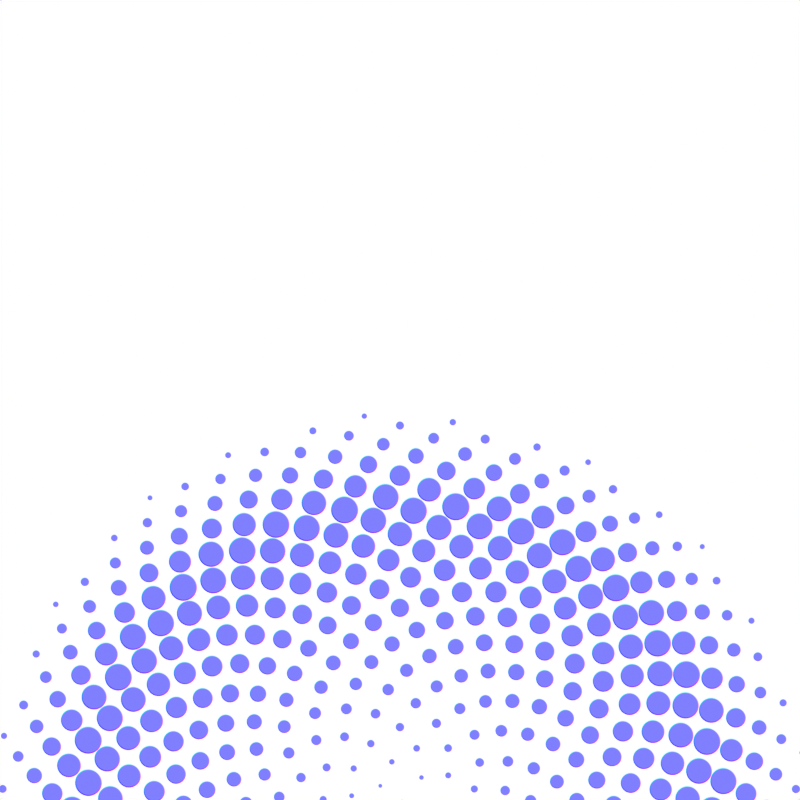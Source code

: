 # Source: spiral.blend  (saved by Blender 3.4.6; exported with 4.5.12 LTS)
import bpy
from mathutils import Matrix  # noqa: F401  (used for matrix-valued properties, if any)

bpy.ops.wm.read_factory_settings(use_empty=True)
scene = bpy.context.scene
scene.name = 'Scene'

# ---- images (referenced by path relative to the original .blend; pixels are not part of the script)
import os
ASSET_DIR = os.environ.get("B2B_ASSET_DIR", "")  # directory of the original .blend (textures are referenced by path, not embedded)
HERE = os.path.dirname(os.path.abspath(__file__))  # packed textures are extracted next to this script under _unpacked/

def load_image(name, relpath, width, height, colorspace="sRGB"):
    """Load a texture the original file referenced (path relative to the .blend, or extracted next to this script)."""
    p = next((c for c in (os.path.join(HERE, relpath), os.path.join(ASSET_DIR, relpath)) if relpath and os.path.exists(c)), "")
    if p:
        img = bpy.data.images.load(p, check_existing=True)
        img.name = name
    else:  # same state as the original file: an image datablock whose file is absent (Cycles renders it pink)
        img = bpy.data.images.new(name, width, height)
        img.source = "FILE"
        img.filepath = "//" + (relpath or name)
    img.colorspace_settings.name = colorspace
    return img
img_height_map = load_image('Height Map', 'arrow_alpha_map.png', 1024, 1024, 'sRGB')

# ---- materials (node trees are filled in below, after node groups)
mat_normal_cap = bpy.data.materials.new('Normal Cap')
mat_normal_cap.surface_render_method = 'BLENDED'
mat_normal_cap.blend_method = 'BLEND'
mat_normal_cap.use_raytrace_refraction = True
mat_normal_cap.use_screen_refraction = True
mat_normal_cap.use_sss_translucency = True
mat_normal_cap.thickness_mode = 'SLAB'
mat_normal_cap.use_thickness_from_shadow = True

# ---- node groups
ng_fibonacci = bpy.data.node_groups.new('Fibonacci', 'GeometryNodeTree')
_s = ng_fibonacci.interface.new_socket(name='Vector', in_out='OUTPUT', socket_type='NodeSocketVector')
_s = ng_fibonacci.interface.new_socket(name='Radius', in_out='OUTPUT', socket_type='NodeSocketFloat')
_s = ng_fibonacci.interface.new_socket(name='Theta', in_out='OUTPUT', socket_type='NodeSocketFloat')
_s = ng_fibonacci.interface.new_socket(name='Index', in_out='INPUT', socket_type='NodeSocketFloat')
_s = ng_fibonacci.interface.new_socket(name='Scale Factor', in_out='INPUT', socket_type='NodeSocketFloat')
_s.default_value = -0.2
_s.min_value = -1e+04
_s.max_value = 1e+04
_s = ng_fibonacci.interface.new_socket(name='Z', in_out='INPUT', socket_type='NodeSocketFloat')
_s = ng_fibonacci.interface.new_socket(name='Fibonacci Const', in_out='INPUT', socket_type='NodeSocketFloat')
_s.default_value = 137.5
_s.min_value = -1e+04
_s.max_value = 1e+04
_N = ng_fibonacci.nodes; _L = ng_fibonacci.links
n0 = _N.new('NodeReroute'); n0.name = 'Reroute'; n0.location = (198, -134)
n0.width = 16
n0.socket_idname = 'NodeSocketFloat'
n1 = _N.new('ShaderNodeMath'); n1.name = 'Math.006'; n1.location = (672, -141)
n1.label = 'fib y'
n1.hide = True
n1.operation = 'MULTIPLY'
n2 = _N.new('ShaderNodeMath'); n2.name = 'Math.004'; n2.location = (471, -122)
n2.label = 'cos theta'
n2.width = 100
n2.hide = True
n2.operation = 'COSINE'
n3 = _N.new('ShaderNodeMath'); n3.name = 'Math.007'; n3.location = (471, -202)
n3.label = 'sin theta'
n3.width = 100
n3.hide = True
n3.operation = 'SINE'
n4 = _N.new('ShaderNodeMath'); n4.name = 'Math.005'; n4.location = (671, -96)
n4.label = 'fib x'
n4.hide = True
n4.operation = 'MULTIPLY'
n5 = _N.new('ShaderNodeCombineXYZ'); n5.name = 'Combine XYZ'; n5.location = (880, -120)
n5.hide = True
n6 = _N.new('ShaderNodeMath'); n6.name = 'Math.003'; n6.location = (471, -45)
n6.label = 'r'
n6.width = 104
n6.hide = True
n6.operation = 'MULTIPLY'
n7 = _N.new('ShaderNodeMath'); n7.name = 'Math.002'; n7.location = (271, -82)
n7.width = 107
n7.hide = True
n7.operation = 'SQRT'
n8 = _N.new('NodeGroupOutput'); n8.name = 'Group Output'; n8.location = (1140, -140)
n8.hide = True
n9 = _N.new('ShaderNodeMath'); n9.name = 'Math.001'; n9.location = (271, -162)
n9.label = 'theta'
n9.width = 108
n9.hide = True
n9.operation = 'MULTIPLY'
n10 = _N.new('ShaderNodeMath'); n10.name = 'Math'; n10.location = (125, -210)
n10.width = 100
n10.hide = True
n10.operation = 'RADIANS'
n11 = _N.new('NodeGroupInput'); n11.name = 'Group Input'; n11.location = (-140, -140)
_L.new(n10.outputs[0], n9.inputs[1])
_L.new(n0.outputs[0], n7.inputs[0])
_L.new(n7.outputs[0], n6.inputs[0])
_L.new(n9.outputs[0], n2.inputs[0])
_L.new(n6.outputs[0], n4.inputs[0])
_L.new(n2.outputs[0], n4.inputs[1])
_L.new(n6.outputs[0], n1.inputs[0])
_L.new(n9.outputs[0], n3.inputs[0])
_L.new(n3.outputs[0], n1.inputs[1])
_L.new(n4.outputs[0], n5.inputs[0])
_L.new(n1.outputs[0], n5.inputs[1])
_L.new(n0.outputs[0], n9.inputs[0])
_L.new(n11.outputs[0], n0.inputs[0])
_L.new(n5.outputs[0], n8.inputs[0])
_L.new(n11.outputs[2], n5.inputs[2])
_L.new(n11.outputs[1], n6.inputs[1])
_L.new(n6.outputs[0], n8.inputs[1])
_L.new(n9.outputs[0], n8.inputs[2])
_L.new(n11.outputs[3], n10.inputs[0])
n8.is_active_output = True
ng_spiral = bpy.data.node_groups.new('Spiral', 'GeometryNodeTree')
_s = ng_spiral.interface.new_socket(name='Geometry', in_out='OUTPUT', socket_type='NodeSocketGeometry')
_s = ng_spiral.interface.new_socket(name='Geometry', in_out='INPUT', socket_type='NodeSocketGeometry')
_s = ng_spiral.interface.new_socket(name='Count', in_out='INPUT', socket_type='NodeSocketInt')
_s.default_value = 675
_s.min_value = 1
_s.max_value = 1000
_s = ng_spiral.interface.new_socket(name='Scale Factor', in_out='INPUT', socket_type='NodeSocketFloat')
_s.default_value = 0.028
_s.min_value = 0.0
_s.max_value = 1.0
_s = ng_spiral.interface.new_socket(name='Fibonacci Const', in_out='INPUT', socket_type='NodeSocketFloat')
_s.default_value = 137.5
_s.min_value = -1e+04
_s.max_value = 1e+04
ng_spiral.is_modifier = True
_N = ng_spiral.nodes; _L = ng_spiral.links
n0 = _N.new('GeometryNodeMeshToPoints'); n0.name = 'Mesh to Points'; n0.location = (-2353, 453)
n0.hide = True
n1 = _N.new('GeometryNodeMeshLine'); n1.name = 'Mesh Line'; n1.location = (-2724, 333)
n1.hide = True
n1.inputs[3].default_value = (0.0, 0.0, 0.0)
n2 = _N.new('NodeGroupOutput'); n2.name = 'Group Output'; n2.location = (-1440, 296)
n2.hide = True
n3 = _N.new('ShaderNodeCombineXYZ'); n3.name = 'Combine XYZ'; n3.location = (-2478, 138)
n3.hide = True
n4 = _N.new('GeometryNodeRealizeInstances'); n4.name = 'Realize Instances'; n4.location = (-1755, 398)
n4.hide = True
n5 = _N.new('NodeGroupInput'); n5.name = 'Group Input'; n5.location = (-3290, 20)
n5.hide = True
n6 = _N.new('GeometryNodeInputID'); n6.name = 'ID'; n6.location = (-3050, 360)
n6.hide = True
n7 = _N.new('GeometryNodeInstanceOnPoints'); n7.name = 'Instance on Points'; n7.location = (-2065, 354)
n7.hide = True
n8 = _N.new('ShaderNodeFloatCurve'); n8.name = 'Float Curve'; n8.location = (-2416, 71)
n8.width = 140
n8.hide = True
n8.mapping.extend = 'HORIZONTAL'
_c = n8.mapping.curves[0]
while len(_c.points) > 2: _c.points.remove(_c.points[-1])
_c.points[0].location = (0.0, 0.0); _c.points[0].handle_type = 'AUTO'
_c.points[1].location = (0.75, 1.0); _c.points[1].handle_type = 'VECTOR'
_p = _c.points.new(1.0, 0.0); _p.handle_type = 'AUTO'
n8.mapping.update()
n9 = _N.new('GeometryNodeGroup'); n9.name = 'Group'; n9.location = (-2850, 280)
n9.hide = True
n9.node_tree = ng_fibonacci
n9.inputs[2].default_value = 0.0
n10 = _N.new('ShaderNodeMath'); n10.name = 'Math.003'; n10.location = (-3057, 229)
n10.inputs[1].default_value = 0.01
_L.new(n6.outputs[0], n9.inputs[0])
_L.new(n0.outputs[0], n7.inputs[0])
_L.new(n1.outputs[0], n0.inputs[0])
_L.new(n5.outputs[1], n1.inputs[0])
_L.new(n9.outputs[2], n3.inputs[2])
_L.new(n9.outputs[1], n8.inputs[1])
_L.new(n5.outputs[0], n7.inputs[2])
_L.new(n5.outputs[2], n10.inputs[0])
_L.new(n3.outputs[0], n7.inputs[5])
_L.new(n9.outputs[0], n0.inputs[2])
_L.new(n7.outputs[0], n4.inputs[0])
_L.new(n4.outputs[0], n2.inputs[0])
_L.new(n8.outputs[0], n7.inputs[6])
_L.new(n5.outputs[3], n9.inputs[3])
_L.new(n10.outputs[0], n9.inputs[1])
n2.is_active_output = True

# ---- material node trees
mat_normal_cap.use_nodes = True; mat_normal_cap.node_tree.nodes.clear()
_N = mat_normal_cap.node_tree.nodes; _L = mat_normal_cap.node_tree.links
n0 = _N.new('ShaderNodeOutputMaterial'); n0.name = 'Material Output'; n0.location = (414, 171)
n0.target = 'CYCLES'
n1 = _N.new('ShaderNodeBsdfTransparent'); n1.name = 'Transparent BSDF'; n1.location = (-100, -180)
n1.hide = True
n2 = _N.new('ShaderNodeMapRange'); n2.name = 'Map Range'; n2.location = (-100, 40)
n2.label = 'Clamp Normals'
n2.hide = True
n2.data_type = 'FLOAT_VECTOR'
n2.inputs[7].default_value = (-0.5, -0.5, -0.5)
n2.inputs[8].default_value = (0.5, 0.5, 0.5)
n3 = _N.new('ShaderNodeBump'); n3.name = 'Bump'; n3.location = (-380, 160)
n3.invert = True
n3.inputs[0].default_value = 0.25
n3.inputs[1].default_value = 0.0025
n3.inputs[2].default_value = 1.0
n4 = _N.new('ShaderNodeMixShader'); n4.name = 'Mix Shader'; n4.location = (142, 14)
n5 = _N.new('ShaderNodeValToRGB'); n5.name = 'ColorRamp'; n5.location = (-448, 280)
n5.hide = True
n5.color_ramp.interpolation = 'CARDINAL'
while len(n5.color_ramp.elements) > 1: n5.color_ramp.elements.remove(n5.color_ramp.elements[-1])
n5.color_ramp.elements[0].position = 0.5; n5.color_ramp.elements[0].color = (0.0, 0.0, 0.0, 1.0)
_e = n5.color_ramp.elements.new(0.5); _e.color = (1.0, 1.0, 1.0, 1.0)
n6 = _N.new('ShaderNodeAttribute'); n6.name = 'Attribute'; n6.location = (-1043, 197)
n6.hide = True
n6.attribute_name = 'UVMap'
n7 = _N.new('ShaderNodeTexImage'); n7.name = 'Image Texture'; n7.location = (-800, 140)
n7.label = 'Height Map'
n7.width = 140
n7.hide = True
n7.image = img_height_map
n7.extension = 'EXTEND'
n8 = _N.new('ShaderNodeValue'); n8.name = 'Value'; n8.location = (414, 11)
n8.outputs[0].default_value = 0.0
n9 = _N.new('ShaderNodeOutputMaterial'); n9.name = 'Material Output.001'; n9.location = (0, 0)
n9.target = 'EEVEE'
n10 = _N.new('ShaderNodeMixShader'); n10.name = 'Mix Shader.001'; n10.location = (0, 0)
n10.label = 'Disable Shadow'
n10.hide = True
n11 = _N.new('ShaderNodeLightPath'); n11.name = 'Light Path'; n11.location = (0, 0)
n11.hide = True
n12 = _N.new('ShaderNodeBsdfTransparent'); n12.name = 'Transparent BSDF.001'; n12.location = (0, 0)
n12.hide = True
_L.new(n6.outputs[1], n7.inputs[0])
_L.new(n3.outputs[0], n2.inputs[6])
_L.new(n7.outputs[0], n3.inputs[3])
_L.new(n1.outputs[0], n4.inputs[2])
_L.new(n4.outputs[0], n0.inputs[0])
_L.new(n5.outputs[0], n4.inputs[0])
_L.new(n7.outputs[0], n5.inputs[0])
_L.new(n2.outputs[1], n4.inputs[1])
_L.new(n8.outputs[0], n0.inputs[3])
_L.new(n4.outputs[0], n10.inputs[1])
_L.new(n10.outputs[0], n9.inputs[0])
_L.new(n11.outputs[1], n10.inputs[0])
_L.new(n12.outputs[0], n10.inputs[2])
n0.is_active_output = True

# ---- world
world_world = bpy.data.worlds.new('World'); scene.world = world_world
world_world.use_nodes = True; world_world.node_tree.nodes.clear()
_N = world_world.node_tree.nodes; _L = world_world.node_tree.links
n0 = _N.new('ShaderNodeOutputWorld'); n0.name = 'World Output'; n0.location = (300, 300)
n1 = _N.new('ShaderNodeBackground'); n1.name = 'Background'; n1.location = (10, 300)
n1.inputs[0].default_value = (1.0, 1.0, 1.0, 1.0)
_L.new(n1.outputs[0], n0.inputs[0])
n0.is_active_output = True
world_world.color = (0.05088, 0.05088, 0.05088)
world_world.use_sun_shadow = False
world_world.sun_shadow_jitter_overblur = 0.0

# ---- cameras
cam_full_cam = bpy.data.cameras.new('Full_Cam')
cam_full_cam.type = 'ORTHO'
cam_full_cam.clip_end = 100.0
cam_full_cam.ortho_scale = 2.0
cam_half_cam = bpy.data.cameras.new('Half_Cam')
cam_half_cam.type = 'ORTHO'
cam_half_cam.clip_start = 0.01
cam_half_cam.clip_end = 1.0
cam_half_cam.ortho_scale = 2.0

# ---- meshes
me_circle = bpy.data.meshes.new('Circle')
me_circle.from_pydata([(-0.02236, 0.02236, 7.103e-05), (-0.0259, 0.01814, 7.103e-05), (-0.02866, 0.01336, 7.103e-05), (-0.03054, 0.008184, 7.103e-05), (-0.0315, 0.002756, 7.103e-05), (-0.0315, -0.002756, 7.103e-05), (-0.03054, -0.008184, 7.103e-05), (-0.02866, -0.01336, 7.103e-05), (-0.0259, -0.01814, 7.103e-05), (-0.02236, -0.02236, 7.103e-05), (-0.01814, -0.0259, 7.103e-05), (-0.01336, -0.02866, 7.103e-05), (-0.008184, -0.03054, 7.103e-05), (-0.002756, -0.0315, 7.103e-05), (0.002756, -0.0315, 7.103e-05), (0.008184, -0.03054, 7.103e-05), (0.01336, -0.02866, 7.103e-05), (0.01814, -0.0259, 7.103e-05), (0.02236, -0.02236, 7.103e-05), (0.0259, -0.01814, 7.103e-05), (0.02866, -0.01336, 7.103e-05), (0.03054, -0.008184, 7.103e-05), (0.0315, -0.002756, 7.103e-05), (0.0315, 0.002756, 7.103e-05), (0.03054, 0.008184, 7.103e-05), (0.02866, 0.01336, 7.103e-05), (0.0259, 0.01814, 7.103e-05), (0.02236, 0.02236, 7.103e-05), (0.01814, 0.0259, 7.103e-05), (0.01336, 0.02866, 7.103e-05), (0.008184, 0.03054, 7.103e-05), (0.002756, 0.0315, 7.103e-05), (-0.002756, 0.0315, 7.103e-05), (-0.008184, 0.03054, 7.103e-05), (-0.01336, 0.02866, 7.103e-05), (-0.01814, 0.0259, 7.103e-05), (-0.01814, 0.0259, -0.002055), (-0.01336, 0.02866, -0.002055), (-0.008184, 0.03054, -0.002055), (-0.002756, 0.0315, -0.002055), (0.002756, 0.0315, -0.002055), (0.008184, 0.03054, -0.002055), (0.01336, 0.02866, -0.002055), (0.01814, 0.0259, -0.002055), (0.02236, 0.02236, -0.002055), (0.0259, 0.01814, -0.002055), (0.02866, 0.01336, -0.002055), (0.03054, 0.008184, -0.002055), (0.0315, 0.002756, -0.002055), (0.0315, -0.002756, -0.002055), (0.03054, -0.008184, -0.002055), (0.02866, -0.01336, -0.002055), (0.0259, -0.01814, -0.002055), (0.02236, -0.02236, -0.002055), (0.01814, -0.0259, -0.002055), (0.01336, -0.02866, -0.002055), (0.008184, -0.03054, -0.002055), (0.002756, -0.0315, -0.002055), (-0.002756, -0.0315, -0.002055), (-0.008184, -0.03054, -0.002055), (-0.01336, -0.02866, -0.002055), (-0.01814, -0.0259, -0.002055), (-0.02236, -0.02236, -0.002055), (-0.0259, -0.01814, -0.002055), (-0.02866, -0.01336, -0.002055), (-0.03054, -0.008184, -0.002055), (-0.0315, -0.002756, -0.002055), (-0.0315, 0.002756, -0.002055), (-0.03054, 0.008184, -0.002055), (-0.02866, 0.01336, -0.002055), (-0.02236, 0.02236, -0.002055), (-0.0259, 0.01814, -0.002055)], [], [(1, 2, 3, 4, 5, 6, 7, 8, 9, 10, 11, 12, 13, 14, 15, 16, 17, 18, 19, 20, 21, 22, 23, 24, 25, 26, 27, 28, 29, 30, 31, 32, 33, 34, 35, 0), (8, 63, 62, 9), (21, 50, 49, 22), (34, 37, 36, 35), (7, 64, 63, 8), (20, 51, 50, 21), (33, 38, 37, 34), (6, 65, 64, 7), (19, 52, 51, 20), (32, 39, 38, 33), (5, 66, 65, 6), (18, 53, 52, 19), (31, 40, 39, 32), (4, 67, 66, 5), (17, 54, 53, 18), (30, 41, 40, 31), (3, 68, 67, 4), (16, 55, 54, 17), (29, 42, 41, 30), (2, 69, 68, 3), (15, 56, 55, 16), (28, 43, 42, 29), (1, 71, 69, 2), (14, 57, 56, 15), (27, 44, 43, 28), (0, 70, 71, 1), (13, 58, 57, 14), (26, 45, 44, 27), (12, 59, 58, 13), (25, 46, 45, 26), (11, 60, 59, 12), (24, 47, 46, 25), (10, 61, 60, 11), (23, 48, 47, 24), (9, 62, 61, 10), (22, 49, 48, 23), (35, 36, 70, 0)])
me_circle.polygons.foreach_set('use_smooth', [True] * 37)
_k = set([(0, 1), (0, 35), (1, 2), (2, 3), (3, 4), (4, 5), (5, 6), (6, 7), (7, 8), (8, 9), (9, 10), (10, 11), (11, 12), (12, 13), (13, 14), (14, 15), (15, 16), (16, 17), (17, 18), (18, 19), (19, 20), (20, 21), (21, 22), (22, 23), (23, 24), (24, 25), (25, 26), (26, 27), (27, 28), (28, 29), (29, 30), (30, 31), (31, 32), (32, 33), (33, 34), (34, 35), (36, 37), (36, 70), (37, 38), (38, 39), (39, 40), (40, 41), (41, 42), (42, 43), (43, 44), (44, 45), (45, 46), (46, 47), (47, 48), (48, 49), (49, 50), (50, 51), (51, 52), (52, 53), (53, 54), (54, 55), (55, 56), (56, 57), (57, 58), (58, 59), (59, 60), (60, 61), (61, 62), (62, 63), (63, 64), (64, 65), (65, 66), (66, 67), (67, 68), (68, 69), (69, 71), (70, 71)])
me_circle.attributes.new('sharp_edge', 'BOOLEAN', 'EDGE').data.foreach_set('value', [ (min(e.vertices), max(e.vertices)) in _k for e in me_circle.edges])
_uv = me_circle.uv_layers.new(name='UVMap')
_uv.uv.foreach_set('vector', [0.2121, 0.08886, 0.2879, 0.04512, 0.3701, 0.01519, 0.4563, 9.349e-08, 0.5437, 0.0, 0.6299, 0.01519, 0.7121, 0.04512, 0.7879, 0.08886, 0.8549, 0.1451, 0.9111, 0.2121, 0.9549, 0.2879, 0.9848, 0.3701, 1.0, 0.4563, 1.0, 0.5437, 0.9848, 0.6299, 0.9549, 0.7121, 0.9111, 0.7879, 0.8549, 0.8549, 0.7879, 0.9111, 0.7121, 0.9549, 0.6299, 0.9848, 0.5437, 1.0, 0.4563, 1.0, 0.3701, 0.9848, 0.2879, 0.9549, 0.2121, 0.9111, 0.1451, 0.8549, 0.08886, 0.7879, 0.04512, 0.7121, 0.01519, 0.6299, 0.0, 0.5437, 6.233e-08, 0.4563, 0.01519, 0.3701, 0.04511, 0.2879, 0.08886, 0.2121, 0.1451, 0.1451, 0.7879, 0.08886, 0.7879, 0.08886, 0.8549, 0.1451, 0.8549, 0.1451, 0.6299, 0.9848, 0.6299, 0.9848, 0.5437, 1.0, 0.5437, 1.0, 0.04511, 0.2879, 0.04511, 0.2879, 0.08886, 0.2121, 0.08886, 0.2121, 0.7121, 0.04512, 0.7121, 0.04512, 0.7879, 0.08886, 0.7879, 0.08886, 0.7121, 0.9549, 0.7121, 0.9549, 0.6299, 0.9848, 0.6299, 0.9848, 0.01519, 0.3701, 0.01519, 0.3701, 0.04511, 0.2879, 0.04511, 0.2879, 0.6299, 0.01519, 0.6299, 0.01519, 0.7121, 0.04512, 0.7121, 0.04512, 0.7879, 0.9111, 0.7879, 0.9111, 0.7121, 0.9549, 0.7121, 0.9549, 6.233e-08, 0.4563, 6.233e-08, 0.4563, 0.01519, 0.3701, 0.01519, 0.3701, 0.5437, 0.0, 0.5437, 0.0, 0.6299, 0.01519, 0.6299, 0.01519, 0.8549, 0.8549, 0.8549, 0.8549, 0.7879, 0.9111, 0.7879, 0.9111, 0.0, 0.5437, 0.0, 0.5437, 6.233e-08, 0.4563, 6.233e-08, 0.4563, 0.4563, 9.349e-08, 0.4563, 9.349e-08, 0.5437, 0.0, 0.5437, 0.0, 0.9111, 0.7879, 0.9111, 0.7879, 0.8549, 0.8549, 0.8549, 0.8549, 0.01519, 0.6299, 0.01519, 0.6299, 0.0, 0.5437, 0.0, 0.5437, 0.3701, 0.01519, 0.3701, 0.01519, 0.4563, 9.349e-08, 0.4563, 9.349e-08, 0.9549, 0.7121, 0.9549, 0.7121, 0.9111, 0.7879, 0.9111, 0.7879, 0.04512, 0.7121, 0.04512, 0.7121, 0.01519, 0.6299, 0.01519, 0.6299, 0.2879, 0.04512, 0.2879, 0.04512, 0.3701, 0.01519, 0.3701, 0.01519, 0.9848, 0.6299, 0.9848, 0.6299, 0.9549, 0.7121, 0.9549, 0.7121, 0.08886, 0.7879, 0.08886, 0.7879, 0.04512, 0.7121, 0.04512, 0.7121, 0.2121, 0.08886, 0.2121, 0.08886, 0.2879, 0.04512, 0.2879, 0.04512, 1.0, 0.5437, 1.0, 0.5437, 0.9848, 0.6299, 0.9848, 0.6299, 0.1451, 0.8549, 0.1451, 0.8549, 0.08886, 0.7879, 0.08886, 0.7879, 0.1451, 0.1451, 0.1451, 0.1451, 0.2121, 0.08886, 0.2121, 0.08886, 1.0, 0.4563, 1.0, 0.4563, 1.0, 0.5437, 1.0, 0.5437, 0.2121, 0.9111, 0.2121, 0.9111, 0.1451, 0.8549, 0.1451, 0.8549, 0.9848, 0.3701, 0.9848, 0.3701, 1.0, 0.4563, 1.0, 0.4563, 0.2879, 0.9549, 0.2879, 0.9549, 0.2121, 0.9111, 0.2121, 0.9111, 0.9549, 0.2879, 0.9549, 0.2879, 0.9848, 0.3701, 0.9848, 0.3701, 0.3701, 0.9848, 0.3701, 0.9848, 0.2879, 0.9549, 0.2879, 0.9549, 0.9111, 0.2121, 0.9111, 0.2121, 0.9549, 0.2879, 0.9549, 0.2879, 0.4563, 1.0, 0.4563, 1.0, 0.3701, 0.9848, 0.3701, 0.9848, 0.8549, 0.1451, 0.8549, 0.1451, 0.9111, 0.2121, 0.9111, 0.2121, 0.5437, 1.0, 0.5437, 1.0, 0.4563, 1.0, 0.4563, 1.0, 0.08886, 0.2121, 0.08886, 0.2121, 0.1451, 0.1451, 0.1451, 0.1451])
me_circle.materials.append(mat_normal_cap)
me_circle.use_remesh_fix_poles = True
me_circle.use_remesh_preserve_attributes = False
me_circle.update()

# ---- objects
ob_pebble = bpy.data.objects.new('Pebble', me_circle)
ob_full = bpy.data.objects.new('Full', cam_full_cam)
ob_half = bpy.data.objects.new('Half', cam_half_cam)
ob_reference = bpy.data.objects.new('Reference', None)

# ---- transforms, parenting, visibility, modifiers, constraints
ob_pebble.location = (0.0, -0.09376, 0.001349)
ob_pebble.scale = (1.073, 1.073, 1.073)
ob_pebble.visible_shadow = False
_m = ob_pebble.modifiers.new('Bevel', 'BEVEL')
_m.width = 1.0
_m.width_pct = 1.0
_m.segments = 4
_m.profile = 0.5973
_m = ob_pebble.modifiers.new('GeometryNodes', 'NODES')
_m.node_group = ng_spiral
_gi = [s.identifier for s in ng_spiral.interface.items_tree if s.item_type == 'SOCKET' and s.in_out == 'INPUT']
_m[_gi[1]] = 654  # Count
_m[_gi[2]] = 0.0275  # Scale Factor
_m[_gi[3]] = -137.5  # Fibonacci Const
ob_full.location = (0.0, 0.0, 1.0)
ob_half.location = (0.0, 0.9651, 1.0)
ob_reference.location = (0.0, 0.5938, -0.1358)
ob_reference.rotation_euler = (0.0, 6.283, 0.0)
ob_reference.scale = (0.4024, 0.4024, 0.4024)
ob_reference.empty_display_type = 'IMAGE'
ob_reference.empty_display_size = 5.0
ob_reference.show_empty_image_perspective = False
ob_reference.use_empty_image_alpha = True
ob_reference.color = (1.0, 1.0, 1.0, 0.85)
ob_reference.hide_render = True

# ---- collection membership
scene.collection.objects.link(ob_pebble)
scene.collection.objects.link(ob_full)
scene.collection.objects.link(ob_half)
scene.collection.objects.link(ob_reference)

# ---- scene / render settings (as saved in the file)
scene.camera = ob_half
scene.frame_start = 1; scene.frame_end = 250; scene.frame_set(3)
scene.render.engine = 'BLENDER_EEVEE_NEXT'
scene.render.image_settings.color_mode = 'RGB'
scene.render.image_settings.compression = 100
scene.render.resolution_x = 1000
scene.render.resolution_y = 1000
scene.render.film_transparent = True
scene.render.use_high_quality_normals = True
scene.render.use_stamp_time = False
scene.render.use_stamp_date = False
scene.render.use_stamp_frame = False
scene.render.use_stamp_camera = False
scene.render.use_stamp_scene = False
scene.render.use_stamp_filename = False
scene.render.use_stamp_render_time = False
scene.cycles.sampling_pattern = 'TABULATED_SOBOL'
scene.cycles.use_light_tree = False
scene.view_settings.view_transform = 'Raw'
bpy.context.view_layer.update()
